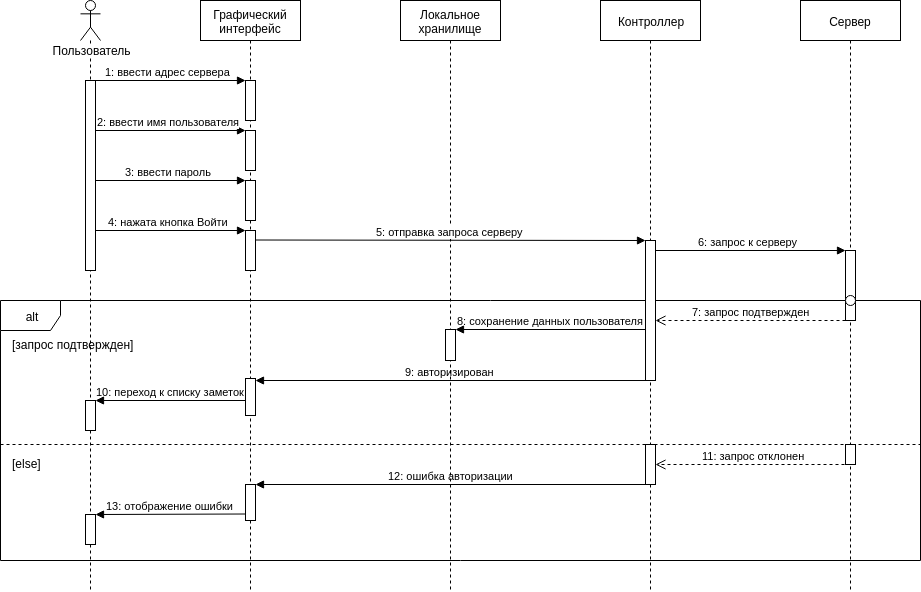

The diagram above was exported from draw.io. Its source (the exported page's mxGraphModel, read from the mxfile embedded in the PNG):
<mxGraphModel dx="773" dy="699" grid="1" gridSize="10" guides="1" tooltips="1" connect="1" arrows="1" fold="1" page="0" pageScale="1" pageWidth="1600" pageHeight="900" background="#ffffff" math="0" shadow="0">
  <root>
    <mxCell id="0" />
    <mxCell id="1" parent="0" />
    <mxCell id="kcZrqzriq__ge8yDVK_4-1" value="Пользователь" style="shape=umlLifeline;participant=umlActor;perimeter=lifelinePerimeter;whiteSpace=wrap;html=1;container=1;collapsible=0;recursiveResize=0;verticalAlign=top;spacingTop=36;labelBackgroundColor=#ffffff;outlineConnect=0;" parent="1" vertex="1">
      <mxGeometry x="520" width="20" height="590" as="geometry" />
    </mxCell>
    <mxCell id="kcZrqzriq__ge8yDVK_4-15" value="4: нажата кнопка Войти" style="html=1;verticalAlign=bottom;endArrow=block;" parent="kcZrqzriq__ge8yDVK_4-1" target="kcZrqzriq__ge8yDVK_4-14" edge="1">
      <mxGeometry width="80" relative="1" as="geometry">
        <mxPoint x="10" y="230" as="sourcePoint" />
        <mxPoint x="90" y="230" as="targetPoint" />
      </mxGeometry>
    </mxCell>
    <mxCell id="kcZrqzriq__ge8yDVK_4-13" value="3: ввести пароль" style="html=1;verticalAlign=bottom;endArrow=block;" parent="kcZrqzriq__ge8yDVK_4-1" target="kcZrqzriq__ge8yDVK_4-12" edge="1">
      <mxGeometry width="80" relative="1" as="geometry">
        <mxPoint x="10" y="180" as="sourcePoint" />
        <mxPoint x="90" y="180" as="targetPoint" />
      </mxGeometry>
    </mxCell>
    <mxCell id="kcZrqzriq__ge8yDVK_4-10" value="2: ввести имя пользователя" style="html=1;verticalAlign=bottom;endArrow=block;" parent="kcZrqzriq__ge8yDVK_4-1" target="kcZrqzriq__ge8yDVK_4-11" edge="1">
      <mxGeometry width="80" relative="1" as="geometry">
        <mxPoint x="10" y="130" as="sourcePoint" />
        <mxPoint x="90" y="130" as="targetPoint" />
      </mxGeometry>
    </mxCell>
    <mxCell id="kcZrqzriq__ge8yDVK_4-6" value="" style="html=1;points=[];perimeter=orthogonalPerimeter;" parent="kcZrqzriq__ge8yDVK_4-1" vertex="1">
      <mxGeometry x="5" y="80" width="10" height="190" as="geometry" />
    </mxCell>
    <mxCell id="kcZrqzriq__ge8yDVK_4-9" value="1: ввести адрес сервера" style="html=1;verticalAlign=bottom;endArrow=block;" parent="kcZrqzriq__ge8yDVK_4-1" target="kcZrqzriq__ge8yDVK_4-8" edge="1">
      <mxGeometry width="80" relative="1" as="geometry">
        <mxPoint x="10" y="80" as="sourcePoint" />
        <mxPoint x="90" y="80" as="targetPoint" />
      </mxGeometry>
    </mxCell>
    <mxCell id="kcZrqzriq__ge8yDVK_4-2" value="Графический интерфейс" style="shape=umlLifeline;perimeter=lifelinePerimeter;whiteSpace=wrap;html=1;container=1;collapsible=0;recursiveResize=0;outlineConnect=0;" parent="1" vertex="1">
      <mxGeometry x="640" width="100" height="590" as="geometry" />
    </mxCell>
    <mxCell id="kcZrqzriq__ge8yDVK_4-8" value="" style="html=1;points=[];perimeter=orthogonalPerimeter;" parent="kcZrqzriq__ge8yDVK_4-2" vertex="1">
      <mxGeometry x="45" y="80" width="10" height="40" as="geometry" />
    </mxCell>
    <mxCell id="kcZrqzriq__ge8yDVK_4-11" value="" style="html=1;points=[];perimeter=orthogonalPerimeter;" parent="kcZrqzriq__ge8yDVK_4-2" vertex="1">
      <mxGeometry x="45" y="130" width="10" height="40" as="geometry" />
    </mxCell>
    <mxCell id="kcZrqzriq__ge8yDVK_4-12" value="" style="html=1;points=[];perimeter=orthogonalPerimeter;" parent="kcZrqzriq__ge8yDVK_4-2" vertex="1">
      <mxGeometry x="45" y="180" width="10" height="40" as="geometry" />
    </mxCell>
    <mxCell id="kcZrqzriq__ge8yDVK_4-14" value="" style="html=1;points=[];perimeter=orthogonalPerimeter;" parent="kcZrqzriq__ge8yDVK_4-2" vertex="1">
      <mxGeometry x="45" y="230" width="10" height="40" as="geometry" />
    </mxCell>
    <mxCell id="kcZrqzriq__ge8yDVK_4-3" value="Локальное хранилище" style="shape=umlLifeline;perimeter=lifelinePerimeter;whiteSpace=wrap;html=1;container=1;collapsible=0;recursiveResize=0;outlineConnect=0;" parent="1" vertex="1">
      <mxGeometry x="840" width="100" height="590" as="geometry" />
    </mxCell>
    <mxCell id="kcZrqzriq__ge8yDVK_4-4" value="Сервер" style="shape=umlLifeline;perimeter=lifelinePerimeter;whiteSpace=wrap;html=1;container=1;collapsible=0;recursiveResize=0;outlineConnect=0;" parent="1" vertex="1">
      <mxGeometry x="1240" width="100" height="590" as="geometry" />
    </mxCell>
    <mxCell id="kcZrqzriq__ge8yDVK_4-25" value="" style="html=1;points=[];perimeter=orthogonalPerimeter;strokeWidth=1;" parent="kcZrqzriq__ge8yDVK_4-4" vertex="1">
      <mxGeometry x="45" y="250" width="10" height="70" as="geometry" />
    </mxCell>
    <mxCell id="kcZrqzriq__ge8yDVK_4-16" value="alt" style="shape=umlFrame;whiteSpace=wrap;html=1;" parent="1" vertex="1">
      <mxGeometry x="440" y="300" width="920" height="260" as="geometry" />
    </mxCell>
    <mxCell id="kcZrqzriq__ge8yDVK_4-17" value="" style="line;strokeWidth=1;fillColor=none;align=left;verticalAlign=middle;spacingTop=-1;spacingLeft=3;spacingRight=3;rotatable=0;labelPosition=right;points=[];portConstraint=eastwest;dashed=1;perimeterSpacing=2;" parent="1" vertex="1">
      <mxGeometry x="440" y="440" width="920" height="8" as="geometry" />
    </mxCell>
    <mxCell id="kcZrqzriq__ge8yDVK_4-19" value="[else]" style="text;html=1;resizable=0;points=[];autosize=1;align=left;verticalAlign=top;spacingTop=-4;" parent="1" vertex="1">
      <mxGeometry x="450" y="454" width="40" height="20" as="geometry" />
    </mxCell>
    <mxCell id="kcZrqzriq__ge8yDVK_4-21" value="Контроллер" style="shape=umlLifeline;perimeter=lifelinePerimeter;whiteSpace=wrap;html=1;container=1;collapsible=0;recursiveResize=0;outlineConnect=0;strokeWidth=1;" parent="1" vertex="1">
      <mxGeometry x="1040" width="100" height="590" as="geometry" />
    </mxCell>
    <mxCell id="kcZrqzriq__ge8yDVK_4-26" value="6: запрос к серверу" style="html=1;verticalAlign=bottom;endArrow=block;" parent="kcZrqzriq__ge8yDVK_4-21" target="kcZrqzriq__ge8yDVK_4-25" edge="1">
      <mxGeometry width="80" relative="1" as="geometry">
        <mxPoint x="50" y="250" as="sourcePoint" />
        <mxPoint x="130" y="250" as="targetPoint" />
      </mxGeometry>
    </mxCell>
    <mxCell id="kcZrqzriq__ge8yDVK_4-24" value="" style="html=1;points=[];perimeter=orthogonalPerimeter;strokeWidth=1;" parent="kcZrqzriq__ge8yDVK_4-21" vertex="1">
      <mxGeometry x="45" y="240" width="10" height="140" as="geometry" />
    </mxCell>
    <mxCell id="kcZrqzriq__ge8yDVK_4-39" value="" style="html=1;points=[];perimeter=orthogonalPerimeter;strokeWidth=1;" parent="kcZrqzriq__ge8yDVK_4-21" vertex="1">
      <mxGeometry x="45" y="444" width="10" height="40" as="geometry" />
    </mxCell>
    <mxCell id="kcZrqzriq__ge8yDVK_4-23" value="5: отправка запроса серверу" style="html=1;verticalAlign=bottom;endArrow=block;" parent="1" target="kcZrqzriq__ge8yDVK_4-24" edge="1">
      <mxGeometry width="80" relative="1" as="geometry">
        <mxPoint x="695" y="239.5" as="sourcePoint" />
        <mxPoint x="775" y="239.5" as="targetPoint" />
      </mxGeometry>
    </mxCell>
    <mxCell id="kcZrqzriq__ge8yDVK_4-28" value="[запрос подтвержден]" style="text;html=1;resizable=0;points=[];autosize=1;align=left;verticalAlign=top;spacingTop=-4;" parent="1" vertex="1">
      <mxGeometry x="450" y="335" width="140" height="20" as="geometry" />
    </mxCell>
    <mxCell id="kcZrqzriq__ge8yDVK_4-29" value="" style="html=1;points=[];perimeter=orthogonalPerimeter;strokeWidth=1;" parent="1" vertex="1">
      <mxGeometry x="1285" y="444" width="10" height="20" as="geometry" />
    </mxCell>
    <mxCell id="kcZrqzriq__ge8yDVK_4-31" value="7: запрос подтвержден" style="html=1;verticalAlign=bottom;endArrow=open;dashed=1;endSize=8;" parent="1" target="kcZrqzriq__ge8yDVK_4-24" edge="1">
      <mxGeometry relative="1" as="geometry">
        <mxPoint x="1285" y="320" as="sourcePoint" />
        <mxPoint x="1205" y="320" as="targetPoint" />
      </mxGeometry>
    </mxCell>
    <mxCell id="kcZrqzriq__ge8yDVK_4-33" value="8: сохранение данных пользователя" style="html=1;verticalAlign=bottom;endArrow=none;startArrow=block;startFill=1;endFill=0;labelBackgroundColor=none;" parent="1" edge="1">
      <mxGeometry width="80" relative="1" as="geometry">
        <mxPoint x="895" y="329" as="sourcePoint" />
        <mxPoint x="1085" y="329" as="targetPoint" />
      </mxGeometry>
    </mxCell>
    <mxCell id="kcZrqzriq__ge8yDVK_4-34" value="" style="html=1;points=[];perimeter=orthogonalPerimeter;strokeWidth=1;" parent="1" vertex="1">
      <mxGeometry x="885" y="329" width="10" height="31" as="geometry" />
    </mxCell>
    <mxCell id="kcZrqzriq__ge8yDVK_4-35" value="" style="html=1;points=[];perimeter=orthogonalPerimeter;strokeWidth=1;" parent="1" vertex="1">
      <mxGeometry x="685" y="378" width="10" height="37" as="geometry" />
    </mxCell>
    <mxCell id="kcZrqzriq__ge8yDVK_4-38" value="9: авторизирован" style="html=1;verticalAlign=bottom;endArrow=none;labelBackgroundColor=none;startArrow=block;startFill=1;endFill=0;entryX=0;entryY=0.993;entryDx=0;entryDy=0;entryPerimeter=0;" parent="1" edge="1">
      <mxGeometry width="80" relative="1" as="geometry">
        <mxPoint x="695" y="380" as="sourcePoint" />
        <mxPoint x="1085" y="380.02" as="targetPoint" />
      </mxGeometry>
    </mxCell>
    <mxCell id="kcZrqzriq__ge8yDVK_4-40" value="11: запрос отклонен" style="html=1;verticalAlign=bottom;endArrow=open;dashed=1;endSize=8;labelBackgroundColor=none;" parent="1" target="kcZrqzriq__ge8yDVK_4-39" edge="1">
      <mxGeometry relative="1" as="geometry">
        <mxPoint x="1290" y="464" as="sourcePoint" />
        <mxPoint x="1210" y="464" as="targetPoint" />
      </mxGeometry>
    </mxCell>
    <mxCell id="kcZrqzriq__ge8yDVK_4-41" value="" style="html=1;points=[];perimeter=orthogonalPerimeter;strokeWidth=1;" parent="1" vertex="1">
      <mxGeometry x="685" y="484" width="10" height="36" as="geometry" />
    </mxCell>
    <mxCell id="kcZrqzriq__ge8yDVK_4-42" value="12: ошибка авторизации" style="html=1;verticalAlign=bottom;endArrow=none;labelBackgroundColor=none;startArrow=block;startFill=1;endFill=0;" parent="1" source="kcZrqzriq__ge8yDVK_4-41" edge="1">
      <mxGeometry width="80" relative="1" as="geometry">
        <mxPoint x="1005" y="484" as="sourcePoint" />
        <mxPoint x="1085" y="484" as="targetPoint" />
      </mxGeometry>
    </mxCell>
    <mxCell id="kcZrqzriq__ge8yDVK_4-44" value="" style="ellipse;whiteSpace=wrap;html=1;aspect=fixed;strokeWidth=1;" parent="1" vertex="1">
      <mxGeometry x="1285" y="295" width="10" height="10" as="geometry" />
    </mxCell>
    <mxCell id="o_ZJonm35cRC-eaKvJig-1" value="" style="html=1;points=[];perimeter=orthogonalPerimeter;" vertex="1" parent="1">
      <mxGeometry x="525" y="514" width="10" height="30" as="geometry" />
    </mxCell>
    <mxCell id="o_ZJonm35cRC-eaKvJig-2" value="13: отображение ошибки" style="html=1;verticalAlign=bottom;endArrow=none;startArrow=block;startFill=1;endFill=0;" edge="1" parent="1" source="o_ZJonm35cRC-eaKvJig-1">
      <mxGeometry width="80" relative="1" as="geometry">
        <mxPoint x="605" y="513.5" as="sourcePoint" />
        <mxPoint x="685" y="513.5" as="targetPoint" />
      </mxGeometry>
    </mxCell>
    <mxCell id="o_ZJonm35cRC-eaKvJig-3" value="" style="html=1;points=[];perimeter=orthogonalPerimeter;" vertex="1" parent="1">
      <mxGeometry x="525" y="400" width="10" height="30" as="geometry" />
    </mxCell>
    <mxCell id="o_ZJonm35cRC-eaKvJig-4" value="10: переход к списку заметок" style="html=1;verticalAlign=bottom;endArrow=none;startArrow=block;startFill=1;endFill=0;labelBackgroundColor=none;" edge="1" parent="1" source="o_ZJonm35cRC-eaKvJig-3">
      <mxGeometry width="80" relative="1" as="geometry">
        <mxPoint x="605" y="400" as="sourcePoint" />
        <mxPoint x="685" y="400" as="targetPoint" />
      </mxGeometry>
    </mxCell>
  </root>
</mxGraphModel>